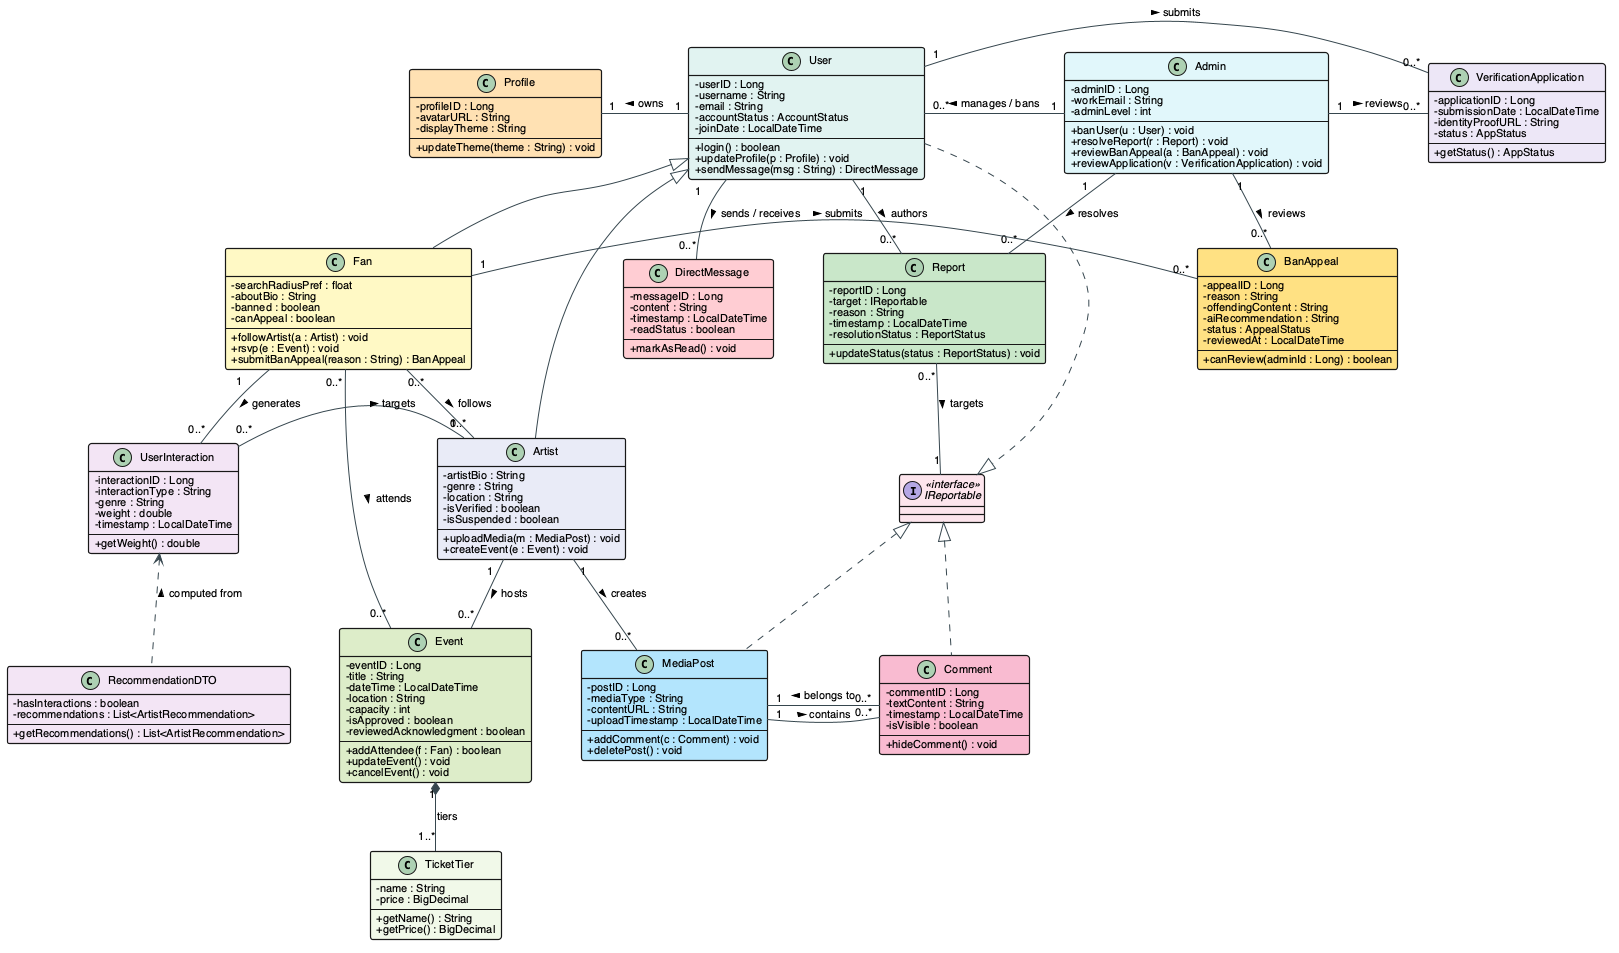

The diagram above was rendered by PlantUML. Its source (embedded in the PNG):
@startuml
skinparam classAttributeIconSize 0
skinparam shadowing false
skinparam roundcorner 5
skinparam nodesep 50
skinparam ranksep 55
skinparam defaultFontName "Helvetica, Arial, sans-serif"
skinparam defaultFontSize 11

skinparam class {
  BackgroundColor #FFFFFF
  ArrowColor #37474F
  BorderThickness 1.2
}

' ==========================================
' Core Entities (Preserving Original Layout)
' ==========================================

class Admin #E0F7FA {
  - adminID : Long
  - workEmail : String
  - adminLevel : int
  --
  + banUser(u : User) : void
  + resolveReport(r : Report) : void
  + reviewBanAppeal(a : BanAppeal) : void
  + reviewApplication(v : VerificationApplication) : void
}

class User #E0F2F1 {
  - userID : Long
  - username : String
  - email : String
  - accountStatus : AccountStatus
  - joinDate : LocalDateTime
  --
  + login() : boolean
  + updateProfile(p : Profile) : void
  + sendMessage(msg : String) : DirectMessage
}

class Profile #FFE0B2 {
  - profileID : Long
  - avatarURL : String
  - displayTheme : String
  --
  + updateTheme(theme : String) : void
}

class DirectMessage #FFCDD2 {
  - messageID : Long
  - content : String
  - timestamp : LocalDateTime
  - readStatus : boolean
  --
  + markAsRead() : void
}

class VerificationApplication #EDE7F6 {
  - applicationID : Long
  - submissionDate : LocalDateTime
  - identityProofURL : String
  - status : AppStatus
  --
  + getStatus() : AppStatus
}

class Report #C8E6C9 {
  - reportID : Long
  - target : IReportable
  - reason : String
  - timestamp : LocalDateTime
  - resolutionStatus : ReportStatus
  --
  + updateStatus(status : ReportStatus) : void
}

class BanAppeal #FFE082 {
  - appealID : Long
  - reason : String
  - offendingContent : String
  - aiRecommendation : String
  - status : AppealStatus
  - reviewedAt : LocalDateTime
  --
  + canReview(adminId : Long) : boolean
}

class Fan #FFF9C4 {
  - searchRadiusPref : float
  - aboutBio : String
  - banned : boolean
  - canAppeal : boolean
  --
  + followArtist(a : Artist) : void
  + rsvp(e : Event) : void
  + submitBanAppeal(reason : String) : BanAppeal
}

class Artist #E8EAF6 {
  - artistBio : String
  - genre : String
  - location : String
  - isVerified : boolean
  - isSuspended : boolean
  --
  + uploadMedia(m : MediaPost) : void
  + createEvent(e : Event) : void
}

class UserInteraction #F3E5F5 {
  - interactionID : Long
  - interactionType : String
  - genre : String
  - weight : double
  - timestamp : LocalDateTime
  --
  + getWeight() : double
}

class RecommendationDTO #F3E5F5 {
  - hasInteractions : boolean
  - recommendations : List<ArtistRecommendation>
  --
  + getRecommendations() : List<ArtistRecommendation>
}

class Event #DCEDC8 {
  - eventID : Long
  - title : String
  - dateTime : LocalDateTime
  - location : String
  - capacity : int
  - isApproved : boolean
  - reviewedAcknowledgment : boolean
  --
  + addAttendee(f : Fan) : boolean
  + updateEvent() : void
  + cancelEvent() : void
}

class TicketTier #F1F8E9 {
  - name : String
  - price : BigDecimal
  --
  + getName() : String
  + getPrice() : BigDecimal
}

class MediaPost #B3E5FC {
  - postID : Long
  - mediaType : String
  - contentURL : String
  - uploadTimestamp : LocalDateTime
  --
  + addComment(c : Comment) : void
  + deletePost() : void
}

class Comment #F8BBD0 {
  - commentID : Long
  - textContent : String
  - timestamp : LocalDateTime
  - isVisible : boolean
  --
  + hideComment() : void
}

interface IReportable <<interface>> #FCE4EC {
}

' ==========================================
' Relationships
' ==========================================

' 1. Top Section: Admin & Governance
Admin "1" -right- "0..*" VerificationApplication : reviews >
Admin "1" -down- "0..*" Report : resolves >
Admin "1" -down- "0..*" BanAppeal : reviews >
Admin "1" -left- "0..*" User : manages / bans >

' 2. User & Core Identity
Profile "1" -right- "1" User : owns <
User "1" -down- "0..*" DirectMessage : sends / receives >
User "1" -right- "0..*" VerificationApplication : submits >
User "1" -down- "0..*" Report : authors >

' 3. Inheritance
User <|-- Fan
User <|-- Artist

' 4. Fan Actions, Interactions & Appeals
Fan "0..*" -right- "0..*" Artist : follows >
Fan "1" -right- "0..*" BanAppeal : submits >
Fan "1" -down- "0..*" UserInteraction : generates >
UserInteraction "0..*" -right- "1" Artist : targets >
RecommendationDTO .up.> UserInteraction : computed from >

' 5. Events & Media Content (Bottom)
Artist "1" -down- "0..*" Event : hosts >
Artist "1" -down- "0..*" MediaPost : creates >
Event "1" *-- "1..*" TicketTier : tiers
Fan "0..*" -down- "0..*" Event : attends >

MediaPost "1" -down- "0..*" Comment : contains >
Comment "0..*" -left- "1" MediaPost : belongs to >

' 6. Moderation & Reporting
Report "0..*" -down- "1" IReportable : targets >
MediaPost .up.|> IReportable
Comment .up.|> IReportable
User .down.|> IReportable

@enduml